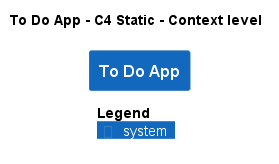

The diagram above was rendered by PlantUML. Its source (embedded in the PNG):
@startuml
!pragma layout smetana
!include ..\..\..\.c4s\C4_Context.puml

AddElementTag("c4interflow:lifecycle:new", $bgColor=green, $fontColor=#ffffff, $borderColor=green, $shadowing="False")
AddElementTag("c4interflow:lifecycle:changed", $bgColor=orange, $fontColor=#ffffff, $borderColor=orange, $shadowing="False")
AddElementTag("c4interflow:lifecycle:removed", $bgColor=red, $fontColor=#ffffff, $borderColor=red, $shadowing="False")

AddRelTag("c4interflow:lifecycle:new", $textColor=green, $lineColor=green)
AddRelTag("c4interflow:lifecycle:changed", $textColor=orange, $lineColor=orange)
AddRelTag("c4interflow:lifecycle:removed", $textColor=red, $lineColor=red)

SHOW_PERSON_PORTRAIT()
LAYOUT_TOP_DOWN()

skinparam linetype polyline

title To Do App - C4 Static - Context level

System(ToDoAppExample.SoftwareSystems.ToDoApp, "To Do App", "")



SHOW_LEGEND()
@enduml